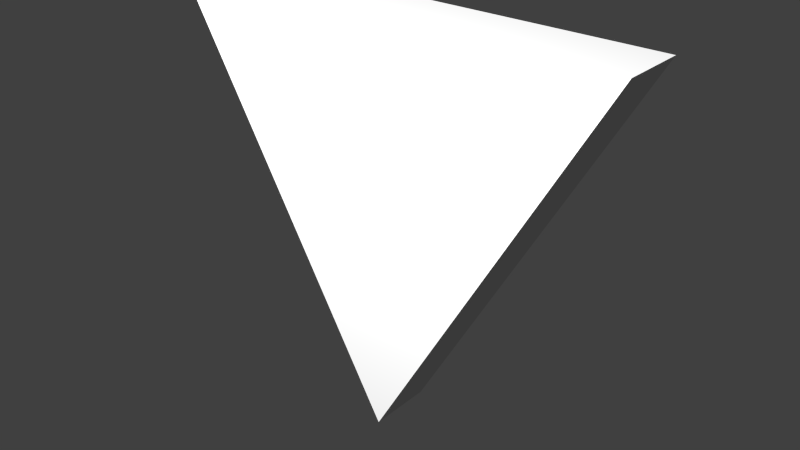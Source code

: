 # Source: Target1.blend  (saved by Blender 2.69.0; exported with 4.5.12 LTS)
import bpy
from mathutils import Matrix  # noqa: F401  (used for matrix-valued properties, if any)

bpy.ops.wm.read_factory_settings(use_empty=True)
scene = bpy.context.scene
scene.name = 'Scene'

# ---- collections
col_collection_1 = bpy.data.collections.new('Collection 1'); scene.collection.children.link(col_collection_1)

# ---- materials (node trees are filled in below, after node groups)
mat_target = bpy.data.materials.new('Target')
mat_target.alpha_threshold = 0.0
mat_target.use_transparent_shadow = False
mat_target.roughness = 0.5
mat_target.line_color = (0.0, 0.0, 0.0, 1.0)

# ---- material node trees

# ---- world
world_world = bpy.data.worlds.new('World'); scene.world = world_world
world_world.color = (0.05088, 0.05088, 0.05088)
world_world.use_sun_shadow = False
world_world.sun_shadow_jitter_overblur = 0.0
world_world.cycles.sampling_method = 'MANUAL'
world_world.cycles.sample_map_resolution = 256

# ---- lights
light_point = bpy.data.lights.new('Point', 'POINT')
light_point.transmission_factor = 0.0
light_point.energy = 100.0
light_point.shadow_buffer_clip_start = 0.5
light_point.shadow_soft_size = 0.1
light_point.shadow_maximum_resolution = 0.006
light_point.use_absolute_resolution = True
light_point.cycles.use_multiple_importance_sampling = False

# ---- meshes
me_circle = bpy.data.meshes.new('Circle')
me_circle.from_pydata([(0.2165, 0.125, 2.037e-08), (-0.2165, 0.125, -4.073e-08), (1.49e-08, -0.25, 2.037e-08), (0.2165, 0.125, 0.06), (-0.2165, 0.125, 0.06), (1.49e-08, -0.25, 0.06)], [], [(2, 0, 3, 5), (1, 2, 5, 4), (0, 1, 4, 3), (4, 5, 3), (1, 0, 2)])
_uv = me_circle.uv_layers.new(name='UVMap')
_uv.uv.foreach_set('vector', [0.485, 0.596, 0.496, 0.6242, 0.5294, 0.6466, 0.4854, 0.5585, 0.4709, 0.6235, 0.485, 0.596, 0.4854, 0.5585, 0.4413, 0.6466, 0.496, 0.6242, 0.4709, 0.6235, 0.4413, 0.6466, 0.5294, 0.6466, -0.007124, 0.8551, 0.1206, 0.6185, 0.2483, 0.8551, 0.2483, 0.8551, -0.007124, 0.8551, 0.1206, 0.6185])
me_circle.materials.append(mat_target)
me_circle.use_remesh_preserve_volume = False
me_circle.use_remesh_preserve_attributes = False
me_circle.use_mirror_vertex_groups = False
me_circle.update()

# ---- objects
ob_point = bpy.data.objects.new('Point', light_point)
ob_target1 = bpy.data.objects.new('Target1', me_circle)

# ---- transforms, parenting, visibility, modifiers, constraints
ob_point.location = (0.0, -0.8922, 0.7015)
ob_point.lineart.crease_threshold = 0.0
ob_target1.location = (0.0, 0.03, 0.0)
ob_target1.rotation_euler = (1.571, -0.0, -0.0)
ob_target1.lineart.crease_threshold = 0.0

# ---- collection membership
col_collection_1.objects.link(ob_point)
col_collection_1.objects.link(ob_target1)

# ---- scene / render settings (as saved in the file)
scene.frame_start = 1; scene.frame_end = 250; scene.frame_set(1)
scene.render.engine = 'BLENDER_EEVEE_NEXT'
scene.render.image_settings.compression = 90
scene.render.resolution_percentage = 50
scene.render.dither_intensity = 0.0
scene.cycles.use_denoising = False
scene.cycles.samples = 10
scene.cycles.sampling_pattern = 'TABULATED_SOBOL'
scene.cycles.light_sampling_threshold = 0.0
scene.cycles.use_adaptive_sampling = False
scene.cycles.use_light_tree = False
scene.cycles.blur_glossy = 0.0
scene.cycles.volume_bounces = 1
scene.cycles.pixel_filter_type = 'GAUSSIAN'
scene.cycles.sample_clamp_indirect = 0.0
scene.view_settings.view_transform = 'Standard'
bpy.context.view_layer.update()

# ---- added for rendering (the .blend has no active camera): camera
cam_auto = bpy.data.cameras.new('AutoCamera')
cam_auto.lens = 50.0
cam_auto.sensor_width = 36.0
cam_auto.clip_end = 1000.0
ob_auto_camera = bpy.data.objects.new('AutoCamera', cam_auto)
scene.collection.objects.link(ob_auto_camera)
ob_auto_camera.location = (0.532888, -0.639466, 0.363811)
ob_auto_camera.rotation_euler = (1.09748, -7.21219e-08, 0.694738)
scene.camera = ob_auto_camera
bpy.context.view_layer.update()
